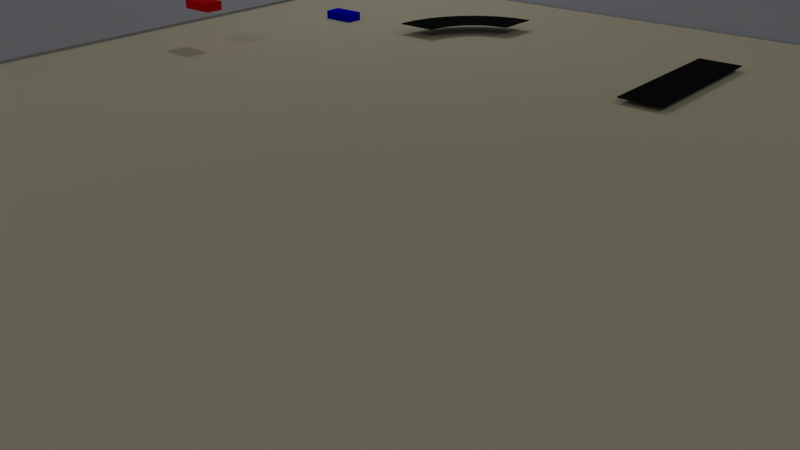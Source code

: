 # Source: SlotCar.blend  (saved by Blender 2.76.0; exported with 4.5.12 LTS)
import bpy
from mathutils import Matrix  # noqa: F401  (used for matrix-valued properties, if any)

bpy.ops.wm.read_factory_settings(use_empty=True)
scene = bpy.context.scene
scene.name = 'Scene'

# ---- collections
col_collection_1 = bpy.data.collections.new('Collection 1'); scene.collection.children.link(col_collection_1)

# ---- materials (node trees are filled in below, after node groups)
mat_wall = bpy.data.materials.new('Wall')
mat_wall.alpha_threshold = 0.0
mat_wall.use_transparent_shadow = False
mat_wall.diffuse_color = (0.6243, 0.6513, 0.8, 1.0)
mat_wall.specular_color = (0.6612, 0.8283, 1.0)
mat_wall.roughness = 0.5
mat_track_material = bpy.data.materials.new('Track Material')
mat_track_material.alpha_threshold = 0.0
mat_track_material.use_transparent_shadow = False
mat_track_material.diffuse_color = (0.01109, 0.01109, 0.01109, 1.0)
mat_track_material.roughness = 0.5
mat_bluecar = bpy.data.materials.new('BlueCar')
mat_bluecar.alpha_threshold = 0.0
mat_bluecar.use_transparent_shadow = False
mat_bluecar.diffuse_color = (0.0, 0.001127, 0.8, 1.0)
mat_bluecar.specular_color = (0.006148, 0.01063, 1.0)
mat_bluecar.roughness = 0.5
mat_redcar = bpy.data.materials.new('RedCar')
mat_redcar.alpha_threshold = 0.0
mat_redcar.use_transparent_shadow = False
mat_redcar.diffuse_color = (0.8, 0.007607, 0.0152, 1.0)
mat_redcar.specular_color = (1.0, 0.0, 0.01825)
mat_redcar.roughness = 0.5
mat_material = bpy.data.materials.new('Material')
mat_material.alpha_threshold = 0.0
mat_material.use_transparent_shadow = False
mat_material.diffuse_color = (0.8, 0.7367, 0.5128, 1.0)
mat_material.specular_color = (1.0, 0.7159, 0.578)
mat_material.roughness = 0.5
mat_material.line_color = (0.0, 0.0, 0.0, 1.0)

# ---- material node trees

# ---- world
world_world = bpy.data.worlds.new('World'); scene.world = world_world
world_world.color = (0.05088, 0.05088, 0.05088)
world_world.use_sun_shadow = False
world_world.sun_shadow_jitter_overblur = 0.0
world_world.cycles.sampling_method = 'MANUAL'
world_world.cycles.sample_map_resolution = 256

# ---- cameras
cam_camera = bpy.data.cameras.new('Camera')
cam_camera.clip_end = 100.0
cam_camera.lens = 35.0
cam_camera.sensor_width = 32.0
cam_camera.sensor_height = 18.0
cam_camera.ortho_scale = 7.314
cam_camera.dof.focus_distance = 0.0
cam_camera.dof.aperture_fstop = 128.0

# ---- lights
light_lamp_003 = bpy.data.lights.new('Lamp.003', 'POINT')
light_lamp_003.transmission_factor = 0.0
light_lamp_003.cutoff_distance = 30.0
light_lamp_003.energy = 100.0
light_lamp_003.shadow_buffer_clip_start = 1.001
light_lamp_003.shadow_soft_size = 0.1
light_lamp_003.shadow_maximum_resolution = 0.006
light_lamp_003.use_absolute_resolution = True
light_lamp_003.cycles.use_multiple_importance_sampling = False
light_lamp_002 = bpy.data.lights.new('Lamp.002', 'POINT')
light_lamp_002.transmission_factor = 0.0
light_lamp_002.cutoff_distance = 30.0
light_lamp_002.energy = 100.0
light_lamp_002.shadow_buffer_clip_start = 1.001
light_lamp_002.shadow_soft_size = 0.1
light_lamp_002.shadow_maximum_resolution = 0.006
light_lamp_002.use_absolute_resolution = True
light_lamp_002.cycles.use_multiple_importance_sampling = False
light_lamp_001 = bpy.data.lights.new('Lamp.001', 'POINT')
light_lamp_001.transmission_factor = 0.0
light_lamp_001.cutoff_distance = 30.0
light_lamp_001.energy = 100.0
light_lamp_001.shadow_buffer_clip_start = 1.001
light_lamp_001.shadow_soft_size = 0.1
light_lamp_001.shadow_maximum_resolution = 0.006
light_lamp_001.use_absolute_resolution = True
light_lamp_001.cycles.use_multiple_importance_sampling = False
light_lamp = bpy.data.lights.new('Lamp', 'POINT')
light_lamp.transmission_factor = 0.0
light_lamp.cutoff_distance = 30.0
light_lamp.energy = 100.0
light_lamp.shadow_buffer_clip_start = 1.001
light_lamp.shadow_soft_size = 0.1
light_lamp.shadow_maximum_resolution = 0.006
light_lamp.use_absolute_resolution = True
light_lamp.cycles.use_multiple_importance_sampling = False

# ---- meshes
me_cube_009 = bpy.data.meshes.new('Cube.009')
me_cube_009.from_pydata([(-0.06294, -1.0, 0.6088), (-0.06294, -1.0, 4.642), (-0.06294, 9.072, 0.6088), (-0.06294, 9.072, 4.642), (0.05498, -1.0, 0.6088), (0.05498, -1.0, 4.642), (0.05498, 9.072, 0.6088), (0.05498, 9.072, 4.642)], [], [(1, 3, 2, 0), (3, 7, 6, 2), (7, 5, 4, 6), (5, 1, 0, 4), (0, 2, 6, 4), (5, 7, 3, 1)])
me_cube_009.materials.append(mat_wall)
me_cube_009.use_remesh_preserve_volume = False
me_cube_009.use_remesh_preserve_attributes = False
me_cube_009.use_mirror_vertex_groups = False
me_cube_009.update()
me_cube_008 = bpy.data.meshes.new('Cube.008')
me_cube_008.from_pydata([(-0.06294, -1.0, 0.6088), (-0.06294, -1.0, 4.642), (-0.06294, 9.072, 0.6088), (-0.06294, 9.072, 4.642), (0.05498, -1.0, 0.6088), (0.05498, -1.0, 4.642), (0.05498, 9.072, 0.6088), (0.05498, 9.072, 4.642)], [], [(1, 3, 2, 0), (3, 7, 6, 2), (7, 5, 4, 6), (5, 1, 0, 4), (0, 2, 6, 4), (5, 7, 3, 1)])
me_cube_008.materials.append(mat_wall)
me_cube_008.use_remesh_preserve_volume = False
me_cube_008.use_remesh_preserve_attributes = False
me_cube_008.use_mirror_vertex_groups = False
me_cube_008.update()
me_circle_002 = bpy.data.meshes.new('Circle.002')
me_circle_002.from_pydata([(0.0, 1.0, 0.0), (-0.1951, 0.9808, 0.0), (-0.3827, 0.9239, 0.0), (-0.5556, 0.8315, 0.0), (-0.7071, 0.7071, 0.0), (-0.8315, 0.5556, 0.0), (-0.9239, 0.3827, 0.0), (-0.9808, 0.1951, 0.0), (-1.0, 7.55e-08, 0.0), (0.0, 1.769, 0.0), (-0.3452, 1.735, 0.0), (-0.6771, 1.635, 0.0), (-0.9829, 1.471, 0.0), (-1.251, 1.251, 0.0), (-1.471, 0.9829, 0.0), (-1.635, 0.6771, 0.0), (-1.735, 0.3452, 0.0), (-1.769, 1.336e-07, 0.0), (0.0, 1.0, 0.01), (-0.1951, 0.9808, 0.01), (-0.3827, 0.9239, 0.01), (-0.5556, 0.8315, 0.01), (-0.7071, 0.7071, 0.01), (-0.8315, 0.5556, 0.01), (-0.9239, 0.3827, 0.01), (-0.9808, 0.1951, 0.01), (-1.0, 7.55e-08, 0.01), (0.0, 1.769, 0.01), (-0.3452, 1.735, 0.01), (-0.6771, 1.635, 0.01), (-0.9829, 1.471, 0.01), (-1.251, 1.251, 0.01), (-1.471, 0.9829, 0.01), (-1.635, 0.6771, 0.01), (-1.735, 0.3452, 0.01), (-1.769, 1.336e-07, 0.01)], [], [(12, 13, 31, 30), (4, 5, 23, 22), (13, 14, 32, 31), (5, 6, 24, 23), (14, 15, 33, 32), (6, 7, 25, 24), (15, 16, 34, 33), (7, 8, 26, 25), (0, 1, 19, 18), (16, 17, 35, 34), (9, 10, 28, 27), (1, 2, 20, 19), (9, 0, 18, 27), (10, 11, 29, 28), (2, 3, 21, 20), (17, 8, 26, 35), (11, 12, 30, 29), (3, 4, 22, 21), (18, 19, 20, 21, 22, 23, 24, 25, 26, 35, 34, 33, 32, 31, 30, 29, 28, 27), (0, 9, 10, 11, 12, 13, 14, 15, 16, 17, 8, 7, 6, 5, 4, 3, 2, 1)])
me_circle_002.materials.append(mat_track_material)
me_circle_002.use_remesh_preserve_volume = False
me_circle_002.use_remesh_preserve_attributes = False
me_circle_002.use_mirror_vertex_groups = False
me_circle_002.update()
me_cube_006 = bpy.data.meshes.new('Cube.006')
me_cube_006.from_pydata([(-1.0, -1.0, -1.0), (-1.0, -1.0, 1.0), (-1.0, 1.0, -1.0), (-1.0, 1.0, 1.0), (1.0, -1.0, -1.0), (1.0, -1.0, 1.0), (1.0, 1.0, -1.0), (1.0, 1.0, 1.0)], [], [(1, 3, 2, 0), (3, 7, 6, 2), (7, 5, 4, 6), (5, 1, 0, 4), (0, 2, 6, 4), (5, 7, 3, 1)])
me_cube_006.materials.append(mat_track_material)
me_cube_006.use_remesh_preserve_volume = False
me_cube_006.use_remesh_preserve_attributes = False
me_cube_006.use_mirror_vertex_groups = False
me_cube_006.update()
me_cube_002 = bpy.data.meshes.new('Cube.002')
me_cube_002.from_pydata([(-1.0, -1.0, -1.0), (-1.0, -1.0, 1.0), (-1.0, 1.0, -1.0), (-1.0, 1.0, 1.0), (1.0, -1.0, -1.0), (1.0, -1.0, 1.0), (1.0, 1.0, -1.0), (1.0, 1.0, 1.0)], [], [(1, 3, 2, 0), (3, 7, 6, 2), (7, 5, 4, 6), (5, 1, 0, 4), (0, 2, 6, 4), (5, 7, 3, 1)])
me_cube_002.materials.append(mat_bluecar)
me_cube_002.use_remesh_preserve_volume = False
me_cube_002.use_remesh_preserve_attributes = False
me_cube_002.use_mirror_vertex_groups = False
me_cube_002.update()
me_cube_001 = bpy.data.meshes.new('Cube.001')
me_cube_001.from_pydata([(-1.0, -1.0, -1.0), (-1.0, -1.0, 1.0), (-1.0, 1.0, -1.0), (-1.0, 1.0, 1.0), (1.0, -1.0, -1.0), (1.0, -1.0, 1.0), (1.0, 1.0, -1.0), (1.0, 1.0, 1.0)], [], [(1, 3, 2, 0), (3, 7, 6, 2), (7, 5, 4, 6), (5, 1, 0, 4), (0, 2, 6, 4), (5, 7, 3, 1)])
me_cube_001.materials.append(mat_redcar)
me_cube_001.use_remesh_preserve_volume = False
me_cube_001.use_remesh_preserve_attributes = False
me_cube_001.use_mirror_vertex_groups = False
me_cube_001.update()
me_cube = bpy.data.meshes.new('Cube')
me_cube.from_pydata([(7.0, 7.0, -0.1), (7.0, -7.0, -0.1), (-8.0, -7.0, -0.1), (-8.0, 7.0, -0.1), (7.0, 7.0, 0.0), (7.0, -7.0, 0.0), (-8.0, -7.0, 0.0), (-8.0, 7.0, 0.0)], [], [(0, 1, 2, 3), (4, 7, 6, 5), (0, 4, 5, 1), (1, 5, 6, 2), (2, 6, 7, 3), (4, 0, 3, 7)])
me_cube.materials.append(mat_material)
me_cube.use_remesh_preserve_volume = False
me_cube.use_remesh_preserve_attributes = False
me_cube.use_mirror_vertex_groups = False
me_cube.update()

# ---- objects
ob_cube_001 = bpy.data.objects.new('Cube.001', me_cube_009)
ob_cube = bpy.data.objects.new('Cube', me_cube_008)
ob_lamp_003 = bpy.data.objects.new('Lamp.003', light_lamp_003)
ob_lamp_002 = bpy.data.objects.new('Lamp.002', light_lamp_002)
ob_lamp_001 = bpy.data.objects.new('Lamp.001', light_lamp_001)
ob_curve1 = bpy.data.objects.new('Curve1', me_circle_002)
ob_track1 = bpy.data.objects.new('Track1', me_cube_006)
ob_car2 = bpy.data.objects.new('Car2', me_cube_002)
ob_car1 = bpy.data.objects.new('Car1', me_cube_001)
ob_floor = bpy.data.objects.new('Floor', me_cube)
ob_lamp = bpy.data.objects.new('Lamp', light_lamp)
ob_camera = bpy.data.objects.new('Camera', cam_camera)

# ---- transforms, parenting, visibility, modifiers, constraints
ob_cube_001.location = (3.652, 5.077, -0.6088)
ob_cube_001.rotation_euler = (0.0, 0.0, 1.571)
ob_cube_001.lineart.crease_threshold = 0.0
ob_cube.location = (-5.367, -4.0, -0.577)
ob_cube.lineart.crease_threshold = 0.0
ob_lamp_003.location = (4.478, 4.455, 5.904)
ob_lamp_003.rotation_euler = (0.6503, 0.05522, 1.866)
ob_lamp_003.lock_rotations_4d = False
ob_lamp_003.empty_display_type = 'ARROWS'
ob_lamp_003.color = (0.0, 0.0, 0.0, 0.0)
ob_lamp_003.lineart.crease_threshold = 0.0
ob_lamp_002.location = (-4.389, 4.261, 5.146)
ob_lamp_002.rotation_euler = (0.6503, 0.05522, 1.866)
ob_lamp_002.lock_rotations_4d = False
ob_lamp_002.empty_display_type = 'ARROWS'
ob_lamp_002.color = (0.0, 0.0, 0.0, 0.0)
ob_lamp_002.lineart.crease_threshold = 0.0
ob_lamp_001.location = (-4.544, -4.52, 5.904)
ob_lamp_001.rotation_euler = (0.6503, 0.05522, 1.866)
ob_lamp_001.lock_rotations_4d = False
ob_lamp_001.empty_display_type = 'ARROWS'
ob_lamp_001.color = (0.0, 0.0, 0.0, 0.0)
ob_lamp_001.lineart.crease_threshold = 0.0
ob_curve1.location = (-2.152, 2.907, 0.1044)
ob_curve1.scale = (0.5395, 0.5395, 1.0)
ob_curve1.lineart.crease_threshold = 0.0
ob_track1.location = (0.0, 3.0, 0.05)
ob_track1.rotation_euler = (0.0, 0.0, 1.571)
ob_track1.scale = (0.75, 0.2, 0.005)
ob_track1.lineart.crease_threshold = 0.0
ob_car2.location = (-4.095, 3.026, 0.045)
ob_car2.scale = (0.175, 0.0875, 0.04375)
ob_car2.lineart.crease_threshold = 0.0
ob_car1.location = (-4.296, 1.287, 0.4227)
ob_car1.scale = (0.175, 0.0875, 0.04375)
ob_car1.lineart.crease_threshold = 0.0
ob_floor.location = (0.0, 0.0, 0.0)
ob_floor.scale = (0.6667, 0.7143, 1.0)
ob_floor.lock_rotations_4d = False
ob_floor.empty_display_type = 'ARROWS'
ob_floor.lineart.crease_threshold = 0.0
ob_lamp.location = (4.076, -4.453, 5.904)
ob_lamp.rotation_euler = (0.6503, 0.05522, 1.866)
ob_lamp.lock_rotations_4d = False
ob_lamp.empty_display_type = 'ARROWS'
ob_lamp.color = (0.0, 0.0, 0.0, 0.0)
ob_lamp.lineart.crease_threshold = 0.0
ob_camera.location = (3.049, -3.935, 2.213)
ob_camera.rotation_euler = (1.12, 0.01431, 0.7312)
ob_camera.lock_rotations_4d = False
ob_camera.empty_display_type = 'ARROWS'
ob_camera.color = (0.0, 0.0, 0.0, 0.0)
ob_camera.display_type = 'WIRE'
ob_camera.lineart.crease_threshold = 0.0

# ---- collection membership
col_collection_1.objects.link(ob_cube_001)
col_collection_1.objects.link(ob_cube)
col_collection_1.objects.link(ob_lamp_003)
col_collection_1.objects.link(ob_lamp_002)
col_collection_1.objects.link(ob_lamp_001)
col_collection_1.objects.link(ob_curve1)
col_collection_1.objects.link(ob_track1)
col_collection_1.objects.link(ob_car2)
col_collection_1.objects.link(ob_car1)
col_collection_1.objects.link(ob_floor)
col_collection_1.objects.link(ob_lamp)
col_collection_1.objects.link(ob_camera)

# ---- scene / render settings (as saved in the file)
scene.camera = ob_camera
scene.frame_start = 1; scene.frame_end = 250; scene.frame_set(0)
scene.render.engine = 'BLENDER_EEVEE_NEXT'
scene.render.resolution_percentage = 50
scene.render.dither_intensity = 0.0
scene.cycles.use_denoising = False
scene.cycles.samples = 10
scene.cycles.sampling_pattern = 'TABULATED_SOBOL'
scene.cycles.light_sampling_threshold = 0.0
scene.cycles.use_adaptive_sampling = False
scene.cycles.use_light_tree = False
scene.cycles.blur_glossy = 0.0
scene.cycles.pixel_filter_type = 'GAUSSIAN'
scene.cycles.sample_clamp_indirect = 0.0
scene.view_settings.view_transform = 'Standard'
bpy.context.view_layer.update()
